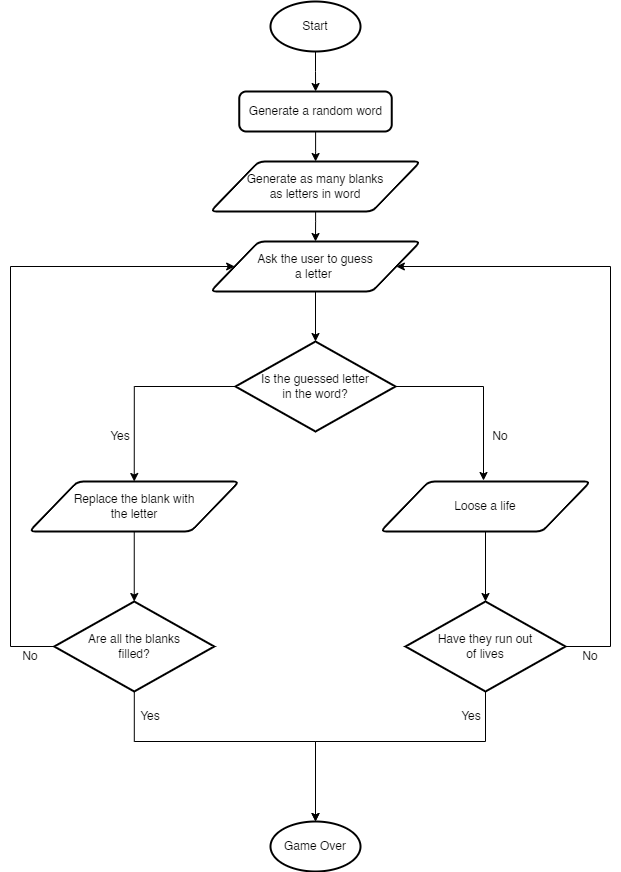

The diagram above was exported from draw.io. Its source (the exported page's mxGraphModel, read from the mxfile embedded in the PNG):
<mxGraphModel dx="880" dy="465" grid="1" gridSize="10" guides="1" tooltips="1" connect="1" arrows="1" fold="1" page="1" pageScale="1" pageWidth="827" pageHeight="1169" background="#FFFFFF" math="0" shadow="0">
  <root>
    <mxCell id="0" />
    <mxCell id="1" parent="0" />
    <mxCell id="7Wv4e6V950Jw1mGLwDXT-27" value="" style="edgeStyle=orthogonalEdgeStyle;rounded=0;orthogonalLoop=1;jettySize=auto;html=1;" parent="1" source="7Wv4e6V950Jw1mGLwDXT-1" target="7Wv4e6V950Jw1mGLwDXT-17" edge="1">
      <mxGeometry relative="1" as="geometry" />
    </mxCell>
    <mxCell id="7Wv4e6V950Jw1mGLwDXT-1" value="Start" style="strokeWidth=2;html=1;shape=mxgraph.flowchart.start_1;whiteSpace=wrap;" parent="1" vertex="1">
      <mxGeometry x="370" y="30" width="90" height="50" as="geometry" />
    </mxCell>
    <mxCell id="7Wv4e6V950Jw1mGLwDXT-19" value="" style="edgeStyle=orthogonalEdgeStyle;rounded=0;orthogonalLoop=1;jettySize=auto;html=1;" parent="1" source="7Wv4e6V950Jw1mGLwDXT-17" edge="1">
      <mxGeometry relative="1" as="geometry">
        <mxPoint x="415.0999999999999" y="190" as="targetPoint" />
      </mxGeometry>
    </mxCell>
    <mxCell id="7Wv4e6V950Jw1mGLwDXT-17" value="Generate a&amp;nbsp;random word" style="rounded=1;whiteSpace=wrap;html=1;absoluteArcSize=1;arcSize=14;strokeWidth=2;" parent="1" vertex="1">
      <mxGeometry x="338.75" y="120" width="152.5" height="40" as="geometry" />
    </mxCell>
    <mxCell id="7Wv4e6V950Jw1mGLwDXT-22" value="" style="edgeStyle=orthogonalEdgeStyle;rounded=0;orthogonalLoop=1;jettySize=auto;html=1;" parent="1" target="7Wv4e6V950Jw1mGLwDXT-20" edge="1">
      <mxGeometry relative="1" as="geometry">
        <mxPoint x="415.0999999999999" y="230" as="sourcePoint" />
      </mxGeometry>
    </mxCell>
    <mxCell id="7Wv4e6V950Jw1mGLwDXT-24" value="" style="edgeStyle=orthogonalEdgeStyle;rounded=0;orthogonalLoop=1;jettySize=auto;html=1;" parent="1" source="7Wv4e6V950Jw1mGLwDXT-20" target="7Wv4e6V950Jw1mGLwDXT-23" edge="1">
      <mxGeometry relative="1" as="geometry" />
    </mxCell>
    <mxCell id="7Wv4e6V950Jw1mGLwDXT-20" value="Ask the user to guess&lt;br&gt;a letter&amp;nbsp;" style="shape=parallelogram;html=1;strokeWidth=2;perimeter=parallelogramPerimeter;whiteSpace=wrap;rounded=1;arcSize=12;size=0.23;" parent="1" vertex="1">
      <mxGeometry x="310" y="270" width="210" height="50" as="geometry" />
    </mxCell>
    <mxCell id="7Wv4e6V950Jw1mGLwDXT-37" style="edgeStyle=orthogonalEdgeStyle;rounded=0;orthogonalLoop=1;jettySize=auto;html=1;" parent="1" source="7Wv4e6V950Jw1mGLwDXT-23" edge="1">
      <mxGeometry relative="1" as="geometry">
        <mxPoint x="583" y="509" as="targetPoint" />
        <Array as="points">
          <mxPoint x="583" y="415" />
        </Array>
      </mxGeometry>
    </mxCell>
    <mxCell id="7Wv4e6V950Jw1mGLwDXT-43" style="edgeStyle=orthogonalEdgeStyle;rounded=0;orthogonalLoop=1;jettySize=auto;html=1;entryX=0.5;entryY=0;entryDx=0;entryDy=0;" parent="1" source="7Wv4e6V950Jw1mGLwDXT-23" target="7Wv4e6V950Jw1mGLwDXT-26" edge="1">
      <mxGeometry relative="1" as="geometry">
        <Array as="points">
          <mxPoint x="234" y="415" />
        </Array>
      </mxGeometry>
    </mxCell>
    <mxCell id="7Wv4e6V950Jw1mGLwDXT-23" value="Is the guessed letter &lt;br&gt;in the word?" style="strokeWidth=2;html=1;shape=mxgraph.flowchart.decision;whiteSpace=wrap;" parent="1" vertex="1">
      <mxGeometry x="335" y="370" width="160" height="90" as="geometry" />
    </mxCell>
    <mxCell id="7Wv4e6V950Jw1mGLwDXT-39" value="" style="edgeStyle=orthogonalEdgeStyle;rounded=0;orthogonalLoop=1;jettySize=auto;html=1;" parent="1" source="7Wv4e6V950Jw1mGLwDXT-26" target="7Wv4e6V950Jw1mGLwDXT-38" edge="1">
      <mxGeometry relative="1" as="geometry" />
    </mxCell>
    <mxCell id="7Wv4e6V950Jw1mGLwDXT-26" value="Replace the blank with&lt;br&gt;the letter" style="shape=parallelogram;html=1;strokeWidth=2;perimeter=parallelogramPerimeter;whiteSpace=wrap;rounded=1;arcSize=12;size=0.23;" parent="1" vertex="1">
      <mxGeometry x="128.75" y="510" width="210" height="50" as="geometry" />
    </mxCell>
    <mxCell id="7Wv4e6V950Jw1mGLwDXT-41" value="" style="edgeStyle=orthogonalEdgeStyle;rounded=0;orthogonalLoop=1;jettySize=auto;html=1;" parent="1" source="7Wv4e6V950Jw1mGLwDXT-36" target="7Wv4e6V950Jw1mGLwDXT-40" edge="1">
      <mxGeometry relative="1" as="geometry" />
    </mxCell>
    <mxCell id="7Wv4e6V950Jw1mGLwDXT-36" value="Loose a life" style="shape=parallelogram;html=1;strokeWidth=2;perimeter=parallelogramPerimeter;whiteSpace=wrap;rounded=1;arcSize=12;size=0.23;" parent="1" vertex="1">
      <mxGeometry x="480" y="510" width="210" height="50" as="geometry" />
    </mxCell>
    <mxCell id="7Wv4e6V950Jw1mGLwDXT-48" style="edgeStyle=orthogonalEdgeStyle;rounded=0;orthogonalLoop=1;jettySize=auto;html=1;exitX=0;exitY=0.5;exitDx=0;exitDy=0;exitPerimeter=0;entryX=0;entryY=0.5;entryDx=0;entryDy=0;" parent="1" source="7Wv4e6V950Jw1mGLwDXT-38" target="7Wv4e6V950Jw1mGLwDXT-20" edge="1">
      <mxGeometry relative="1" as="geometry">
        <Array as="points">
          <mxPoint x="110" y="675" />
          <mxPoint x="110" y="295" />
        </Array>
      </mxGeometry>
    </mxCell>
    <mxCell id="7Wv4e6V950Jw1mGLwDXT-54" style="edgeStyle=orthogonalEdgeStyle;rounded=0;orthogonalLoop=1;jettySize=auto;html=1;" parent="1" source="7Wv4e6V950Jw1mGLwDXT-38" target="7Wv4e6V950Jw1mGLwDXT-53" edge="1">
      <mxGeometry relative="1" as="geometry">
        <Array as="points">
          <mxPoint x="234" y="770" />
          <mxPoint x="415" y="770" />
        </Array>
      </mxGeometry>
    </mxCell>
    <mxCell id="7Wv4e6V950Jw1mGLwDXT-38" value="Are all the blanks&lt;br&gt;filled?" style="strokeWidth=2;html=1;shape=mxgraph.flowchart.decision;whiteSpace=wrap;" parent="1" vertex="1">
      <mxGeometry x="153.75" y="630" width="160" height="90" as="geometry" />
    </mxCell>
    <mxCell id="7Wv4e6V950Jw1mGLwDXT-49" style="edgeStyle=orthogonalEdgeStyle;rounded=0;orthogonalLoop=1;jettySize=auto;html=1;entryX=1;entryY=0.5;entryDx=0;entryDy=0;" parent="1" source="7Wv4e6V950Jw1mGLwDXT-40" target="7Wv4e6V950Jw1mGLwDXT-20" edge="1">
      <mxGeometry relative="1" as="geometry">
        <Array as="points">
          <mxPoint x="710" y="675" />
          <mxPoint x="710" y="295" />
        </Array>
      </mxGeometry>
    </mxCell>
    <mxCell id="7Wv4e6V950Jw1mGLwDXT-55" style="edgeStyle=orthogonalEdgeStyle;rounded=0;orthogonalLoop=1;jettySize=auto;html=1;entryX=0.5;entryY=0;entryDx=0;entryDy=0;entryPerimeter=0;" parent="1" source="7Wv4e6V950Jw1mGLwDXT-40" target="7Wv4e6V950Jw1mGLwDXT-53" edge="1">
      <mxGeometry relative="1" as="geometry">
        <Array as="points">
          <mxPoint x="585" y="770" />
          <mxPoint x="415" y="770" />
        </Array>
      </mxGeometry>
    </mxCell>
    <mxCell id="7Wv4e6V950Jw1mGLwDXT-40" value="Have they run out&lt;br&gt;of lives" style="strokeWidth=2;html=1;shape=mxgraph.flowchart.decision;whiteSpace=wrap;" parent="1" vertex="1">
      <mxGeometry x="505" y="630" width="160" height="90" as="geometry" />
    </mxCell>
    <mxCell id="7Wv4e6V950Jw1mGLwDXT-44" value="Yes" style="text;html=1;strokeColor=none;fillColor=none;align=center;verticalAlign=middle;whiteSpace=wrap;rounded=0;" parent="1" vertex="1">
      <mxGeometry x="190" y="450" width="60" height="30" as="geometry" />
    </mxCell>
    <mxCell id="7Wv4e6V950Jw1mGLwDXT-45" value="No" style="text;html=1;strokeColor=none;fillColor=none;align=center;verticalAlign=middle;whiteSpace=wrap;rounded=0;" parent="1" vertex="1">
      <mxGeometry x="570" y="450" width="60" height="30" as="geometry" />
    </mxCell>
    <mxCell id="7Wv4e6V950Jw1mGLwDXT-50" value="No" style="text;html=1;strokeColor=none;fillColor=none;align=center;verticalAlign=middle;whiteSpace=wrap;rounded=0;" parent="1" vertex="1">
      <mxGeometry x="100" y="670" width="60" height="30" as="geometry" />
    </mxCell>
    <mxCell id="7Wv4e6V950Jw1mGLwDXT-51" value="No" style="text;html=1;strokeColor=none;fillColor=none;align=center;verticalAlign=middle;whiteSpace=wrap;rounded=0;" parent="1" vertex="1">
      <mxGeometry x="660" y="670" width="60" height="30" as="geometry" />
    </mxCell>
    <mxCell id="7Wv4e6V950Jw1mGLwDXT-53" value="Game Over" style="strokeWidth=2;html=1;shape=mxgraph.flowchart.start_1;whiteSpace=wrap;" parent="1" vertex="1">
      <mxGeometry x="370" y="850" width="90" height="50" as="geometry" />
    </mxCell>
    <mxCell id="7Wv4e6V950Jw1mGLwDXT-56" value="Yes" style="text;html=1;strokeColor=none;fillColor=none;align=center;verticalAlign=middle;whiteSpace=wrap;rounded=0;" parent="1" vertex="1">
      <mxGeometry x="220" y="730" width="60" height="30" as="geometry" />
    </mxCell>
    <mxCell id="7Wv4e6V950Jw1mGLwDXT-57" value="Yes" style="text;html=1;strokeColor=none;fillColor=none;align=center;verticalAlign=middle;whiteSpace=wrap;rounded=0;" parent="1" vertex="1">
      <mxGeometry x="541" y="730" width="60" height="30" as="geometry" />
    </mxCell>
    <mxCell id="Nl33EBY40MjqCsEzQfmq-2" value="Generate as many blanks &lt;br&gt;as letters in word" style="shape=parallelogram;html=1;strokeWidth=2;perimeter=parallelogramPerimeter;whiteSpace=wrap;rounded=1;arcSize=12;size=0.23;" vertex="1" parent="1">
      <mxGeometry x="310" y="190" width="210" height="50" as="geometry" />
    </mxCell>
  </root>
</mxGraphModel>